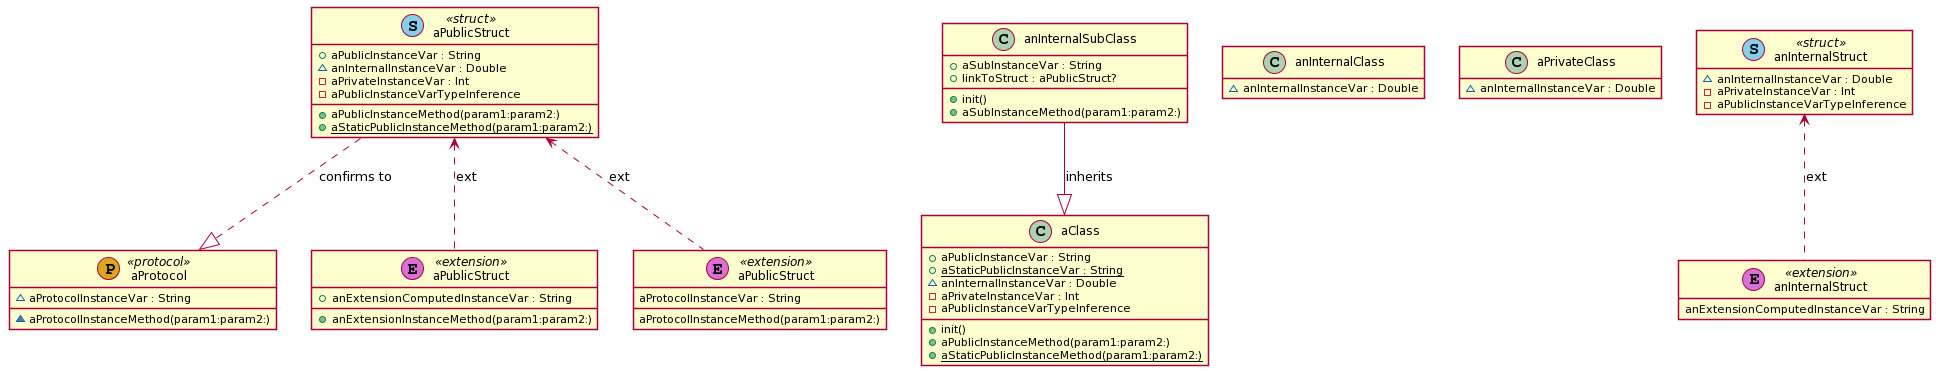

The diagram above was rendered by PlantUML. Its source (embedded in the PNG):
@startuml

' STYLE START
hide empty members
skinparam shadowing false
' STYLE END


class "aProtocol" as aProtocol << (P,GoldenRod) protocol >> { 
  ~aProtocolInstanceVar : String
  ~aProtocolInstanceMethod(param1:param2:) 
}
class "aClass" as aClass { 
  +init()
  +aPublicInstanceVar : String
  +{static} aStaticPublicInstanceVar : String
  ~anInternalInstanceVar : Double
  -aPrivateInstanceVar : Int
  -aPublicInstanceVarTypeInference
  +aPublicInstanceMethod(param1:param2:)
  +{static} aStaticPublicInstanceMethod(param1:param2:) 
}
class "anInternalSubClass" as anInternalSubClass { 
  +init()
  +aSubInstanceVar : String
  +aSubInstanceMethod(param1:param2:)
  +linkToStruct : aPublicStruct? 
}
class "anInternalClass" as anInternalClass { 
  ~anInternalInstanceVar : Double 
}
class "aPrivateClass" as aPrivateClass { 
  ~anInternalInstanceVar : Double 
}
class "aPublicStruct" as aPublicStruct << (S, SkyBlue) struct >> { 
  +aPublicInstanceVar : String
  ~anInternalInstanceVar : Double
  -aPrivateInstanceVar : Int
  -aPublicInstanceVarTypeInference
  +aPublicInstanceMethod(param1:param2:)
  +{static} aStaticPublicInstanceMethod(param1:param2:) 
}
class "aPublicStruct" as aPublicStruct0 << (E,orchid) extension >> { 
  +anExtensionComputedInstanceVar : String
  +anExtensionInstanceMethod(param1:param2:) 
}
class "aPublicStruct" as aPublicStruct1 << (E,orchid) extension >> { 
  aProtocolInstanceVar : String
  aProtocolInstanceMethod(param1:param2:) 
}
class "anInternalStruct" as anInternalStruct << (S, SkyBlue) struct >> { 
  ~anInternalInstanceVar : Double
  -aPrivateInstanceVar : Int
  -aPublicInstanceVarTypeInference 
}
class "anInternalStruct" as anInternalStruct2 << (E,orchid) extension >> { 
  anExtensionComputedInstanceVar : String 
}
anInternalSubClass --|> aClass : inherits
aPublicStruct ..|> aProtocol : confirms to
aPublicStruct <.. aPublicStruct0 : ext
aPublicStruct <.. aPublicStruct1 : ext
anInternalStruct <.. anInternalStruct2 : ext
@enduml